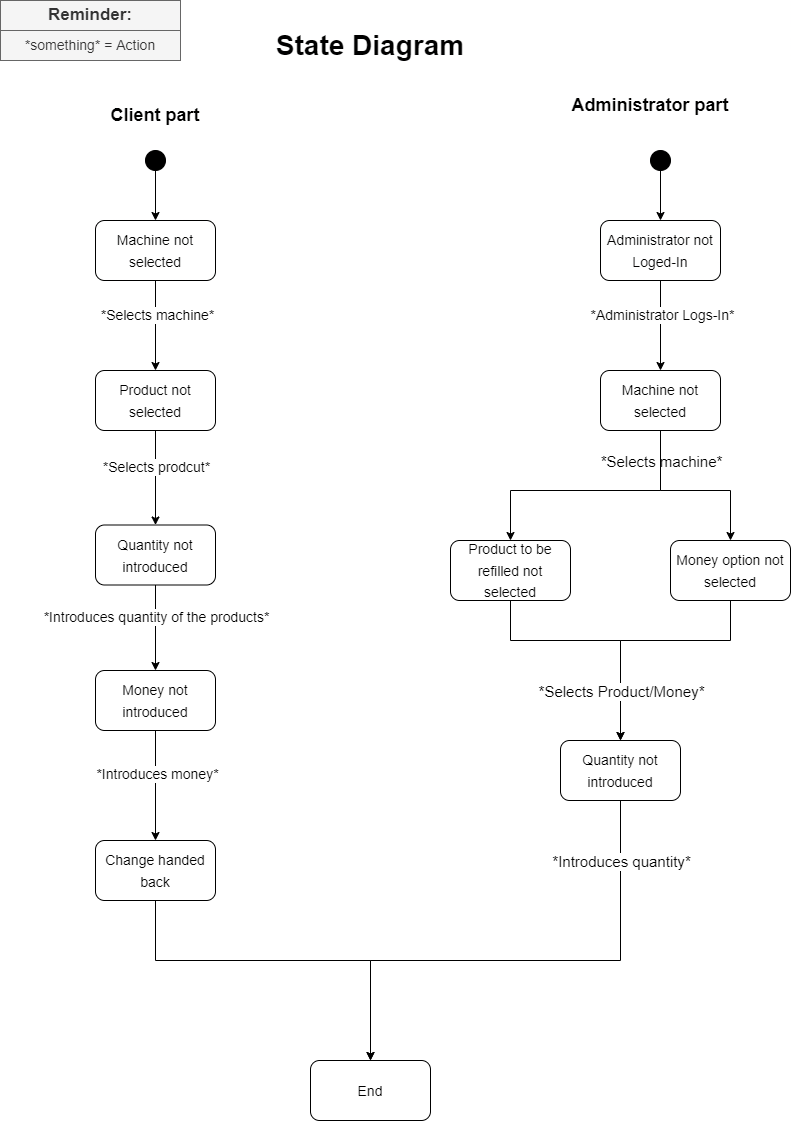

The diagram above was exported from draw.io. Its source (the exported page's mxGraphModel, read from the mxfile embedded in the PNG):
<mxGraphModel dx="1422" dy="705" grid="1" gridSize="10" guides="1" tooltips="1" connect="1" arrows="1" fold="1" page="1" pageScale="1" pageWidth="827" pageHeight="1169" background="#FFFFFF" math="0" shadow="0">
  <root>
    <mxCell id="WIyWlLk6GJQsqaUBKTNV-0" />
    <mxCell id="WIyWlLk6GJQsqaUBKTNV-1" parent="WIyWlLk6GJQsqaUBKTNV-0" />
    <mxCell id="5a_xpqKc_VfIdeOSaKTW-0" value="State Diagram" style="text;html=1;strokeColor=none;fillColor=none;align=center;verticalAlign=middle;whiteSpace=wrap;rounded=0;fontStyle=1;fontSize=28;" vertex="1" parent="WIyWlLk6GJQsqaUBKTNV-1">
      <mxGeometry x="265" y="30" width="230" height="30" as="geometry" />
    </mxCell>
    <mxCell id="5a_xpqKc_VfIdeOSaKTW-1" value="Client part" style="text;html=1;strokeColor=none;fillColor=none;align=center;verticalAlign=middle;whiteSpace=wrap;rounded=0;fontSize=18;fontStyle=1" vertex="1" parent="WIyWlLk6GJQsqaUBKTNV-1">
      <mxGeometry x="100" y="100" width="130" height="30" as="geometry" />
    </mxCell>
    <mxCell id="5a_xpqKc_VfIdeOSaKTW-2" value="Administrator part" style="text;html=1;strokeColor=none;fillColor=none;align=center;verticalAlign=middle;whiteSpace=wrap;rounded=0;fontSize=18;fontStyle=1" vertex="1" parent="WIyWlLk6GJQsqaUBKTNV-1">
      <mxGeometry x="580" y="90" width="160" height="30" as="geometry" />
    </mxCell>
    <mxCell id="5a_xpqKc_VfIdeOSaKTW-28" style="edgeStyle=orthogonalEdgeStyle;rounded=0;orthogonalLoop=1;jettySize=auto;html=1;entryX=0.5;entryY=0;entryDx=0;entryDy=0;fontSize=14;" edge="1" parent="WIyWlLk6GJQsqaUBKTNV-1" source="5a_xpqKc_VfIdeOSaKTW-3" target="5a_xpqKc_VfIdeOSaKTW-27">
      <mxGeometry relative="1" as="geometry" />
    </mxCell>
    <mxCell id="5a_xpqKc_VfIdeOSaKTW-29" value="*Selects prodcut*" style="edgeLabel;html=1;align=center;verticalAlign=middle;resizable=0;points=[];fontSize=14;" vertex="1" connectable="0" parent="5a_xpqKc_VfIdeOSaKTW-28">
      <mxGeometry x="-0.2381" relative="1" as="geometry">
        <mxPoint as="offset" />
      </mxGeometry>
    </mxCell>
    <mxCell id="5a_xpqKc_VfIdeOSaKTW-3" value="&lt;font style=&quot;font-size: 14px&quot;&gt;Product not selected&lt;/font&gt;" style="rounded=1;whiteSpace=wrap;html=1;fontSize=18;" vertex="1" parent="WIyWlLk6GJQsqaUBKTNV-1">
      <mxGeometry x="105" y="370" width="120" height="60" as="geometry" />
    </mxCell>
    <mxCell id="5a_xpqKc_VfIdeOSaKTW-5" style="edgeStyle=orthogonalEdgeStyle;rounded=0;orthogonalLoop=1;jettySize=auto;html=1;entryX=0.5;entryY=0;entryDx=0;entryDy=0;fontSize=14;" edge="1" parent="WIyWlLk6GJQsqaUBKTNV-1" source="5a_xpqKc_VfIdeOSaKTW-4" target="5a_xpqKc_VfIdeOSaKTW-3">
      <mxGeometry relative="1" as="geometry" />
    </mxCell>
    <mxCell id="5a_xpqKc_VfIdeOSaKTW-8" value="*Selects machine*" style="edgeLabel;html=1;align=center;verticalAlign=middle;resizable=0;points=[];fontSize=14;" vertex="1" connectable="0" parent="5a_xpqKc_VfIdeOSaKTW-5">
      <mxGeometry x="-0.25" y="1" relative="1" as="geometry">
        <mxPoint as="offset" />
      </mxGeometry>
    </mxCell>
    <mxCell id="5a_xpqKc_VfIdeOSaKTW-4" value="&lt;font style=&quot;font-size: 14px&quot;&gt;Machine not selected&lt;/font&gt;" style="rounded=1;whiteSpace=wrap;html=1;fontSize=18;" vertex="1" parent="WIyWlLk6GJQsqaUBKTNV-1">
      <mxGeometry x="105" y="220" width="120" height="60" as="geometry" />
    </mxCell>
    <mxCell id="5a_xpqKc_VfIdeOSaKTW-11" style="edgeStyle=orthogonalEdgeStyle;rounded=0;orthogonalLoop=1;jettySize=auto;html=1;fontSize=14;" edge="1" parent="WIyWlLk6GJQsqaUBKTNV-1" source="5a_xpqKc_VfIdeOSaKTW-6" target="5a_xpqKc_VfIdeOSaKTW-10">
      <mxGeometry relative="1" as="geometry" />
    </mxCell>
    <mxCell id="5a_xpqKc_VfIdeOSaKTW-13" value="*Introduces money*" style="edgeLabel;html=1;align=center;verticalAlign=middle;resizable=0;points=[];fontSize=14;" vertex="1" connectable="0" parent="5a_xpqKc_VfIdeOSaKTW-11">
      <mxGeometry x="-0.2182" y="1" relative="1" as="geometry">
        <mxPoint as="offset" />
      </mxGeometry>
    </mxCell>
    <mxCell id="5a_xpqKc_VfIdeOSaKTW-6" value="&lt;font style=&quot;font-size: 14px&quot;&gt;Money not introduced&lt;/font&gt;" style="rounded=1;whiteSpace=wrap;html=1;fontSize=18;" vertex="1" parent="WIyWlLk6GJQsqaUBKTNV-1">
      <mxGeometry x="105" y="670" width="120" height="60" as="geometry" />
    </mxCell>
    <mxCell id="5a_xpqKc_VfIdeOSaKTW-14" style="edgeStyle=orthogonalEdgeStyle;rounded=0;orthogonalLoop=1;jettySize=auto;html=1;fontSize=14;exitX=0.5;exitY=1;exitDx=0;exitDy=0;" edge="1" parent="WIyWlLk6GJQsqaUBKTNV-1" source="5a_xpqKc_VfIdeOSaKTW-10" target="5a_xpqKc_VfIdeOSaKTW-12">
      <mxGeometry relative="1" as="geometry">
        <Array as="points">
          <mxPoint x="165" y="960" />
          <mxPoint x="380" y="960" />
        </Array>
      </mxGeometry>
    </mxCell>
    <mxCell id="5a_xpqKc_VfIdeOSaKTW-10" value="&lt;font style=&quot;font-size: 14px&quot;&gt;Change handed back&lt;/font&gt;" style="rounded=1;whiteSpace=wrap;html=1;fontSize=18;" vertex="1" parent="WIyWlLk6GJQsqaUBKTNV-1">
      <mxGeometry x="105" y="840" width="120" height="60" as="geometry" />
    </mxCell>
    <mxCell id="5a_xpqKc_VfIdeOSaKTW-12" value="&lt;span style=&quot;font-size: 14px&quot;&gt;End&lt;/span&gt;" style="rounded=1;whiteSpace=wrap;html=1;fontSize=18;" vertex="1" parent="WIyWlLk6GJQsqaUBKTNV-1">
      <mxGeometry x="320" y="1060" width="120" height="60" as="geometry" />
    </mxCell>
    <mxCell id="5a_xpqKc_VfIdeOSaKTW-16" style="edgeStyle=orthogonalEdgeStyle;rounded=0;orthogonalLoop=1;jettySize=auto;html=1;entryX=0.5;entryY=0;entryDx=0;entryDy=0;fontSize=14;" edge="1" parent="WIyWlLk6GJQsqaUBKTNV-1" source="5a_xpqKc_VfIdeOSaKTW-15" target="5a_xpqKc_VfIdeOSaKTW-4">
      <mxGeometry relative="1" as="geometry" />
    </mxCell>
    <mxCell id="5a_xpqKc_VfIdeOSaKTW-15" value="" style="ellipse;whiteSpace=wrap;html=1;aspect=fixed;fontSize=14;fillColor=#000000;" vertex="1" parent="WIyWlLk6GJQsqaUBKTNV-1">
      <mxGeometry x="155" y="150" width="20" height="20" as="geometry" />
    </mxCell>
    <mxCell id="5a_xpqKc_VfIdeOSaKTW-32" style="edgeStyle=orthogonalEdgeStyle;rounded=0;orthogonalLoop=1;jettySize=auto;html=1;entryX=0.5;entryY=0;entryDx=0;entryDy=0;fontSize=14;" edge="1" parent="WIyWlLk6GJQsqaUBKTNV-1" source="5a_xpqKc_VfIdeOSaKTW-17" target="5a_xpqKc_VfIdeOSaKTW-23">
      <mxGeometry relative="1" as="geometry" />
    </mxCell>
    <mxCell id="5a_xpqKc_VfIdeOSaKTW-17" value="" style="ellipse;whiteSpace=wrap;html=1;aspect=fixed;fontSize=14;fillColor=#000000;" vertex="1" parent="WIyWlLk6GJQsqaUBKTNV-1">
      <mxGeometry x="660" y="150" width="20" height="20" as="geometry" />
    </mxCell>
    <mxCell id="5a_xpqKc_VfIdeOSaKTW-18" style="edgeStyle=orthogonalEdgeStyle;rounded=0;orthogonalLoop=1;jettySize=auto;html=1;entryX=0.5;entryY=0;entryDx=0;entryDy=0;fontSize=14;" edge="1" parent="WIyWlLk6GJQsqaUBKTNV-1" source="5a_xpqKc_VfIdeOSaKTW-20" target="5a_xpqKc_VfIdeOSaKTW-26">
      <mxGeometry relative="1" as="geometry">
        <Array as="points">
          <mxPoint x="670" y="490" />
          <mxPoint x="740" y="490" />
        </Array>
      </mxGeometry>
    </mxCell>
    <mxCell id="5a_xpqKc_VfIdeOSaKTW-19" value="*Selects machine*" style="edgeLabel;html=1;align=center;verticalAlign=middle;resizable=0;points=[];fontSize=15;labelBackgroundColor=#FFFFFF;labelBorderColor=none;spacing=2;" vertex="1" connectable="0" parent="5a_xpqKc_VfIdeOSaKTW-18">
      <mxGeometry x="-0.26" y="-1" relative="1" as="geometry">
        <mxPoint x="-7" y="-31" as="offset" />
      </mxGeometry>
    </mxCell>
    <mxCell id="5a_xpqKc_VfIdeOSaKTW-36" style="edgeStyle=orthogonalEdgeStyle;rounded=0;orthogonalLoop=1;jettySize=auto;html=1;fontSize=17;" edge="1" parent="WIyWlLk6GJQsqaUBKTNV-1" source="5a_xpqKc_VfIdeOSaKTW-20" target="5a_xpqKc_VfIdeOSaKTW-35">
      <mxGeometry relative="1" as="geometry">
        <Array as="points">
          <mxPoint x="670" y="490" />
          <mxPoint x="520" y="490" />
        </Array>
      </mxGeometry>
    </mxCell>
    <mxCell id="5a_xpqKc_VfIdeOSaKTW-20" value="&lt;span style=&quot;font-size: 14px&quot;&gt;Machine not selected&lt;/span&gt;" style="rounded=1;whiteSpace=wrap;html=1;fontSize=18;" vertex="1" parent="WIyWlLk6GJQsqaUBKTNV-1">
      <mxGeometry x="610" y="370" width="120" height="60" as="geometry" />
    </mxCell>
    <mxCell id="5a_xpqKc_VfIdeOSaKTW-21" style="edgeStyle=orthogonalEdgeStyle;rounded=0;orthogonalLoop=1;jettySize=auto;html=1;entryX=0.5;entryY=0;entryDx=0;entryDy=0;fontSize=14;" edge="1" parent="WIyWlLk6GJQsqaUBKTNV-1" source="5a_xpqKc_VfIdeOSaKTW-23" target="5a_xpqKc_VfIdeOSaKTW-20">
      <mxGeometry relative="1" as="geometry" />
    </mxCell>
    <mxCell id="5a_xpqKc_VfIdeOSaKTW-22" value="*Administrator Logs-In*" style="edgeLabel;html=1;align=center;verticalAlign=middle;resizable=0;points=[];fontSize=14;" vertex="1" connectable="0" parent="5a_xpqKc_VfIdeOSaKTW-21">
      <mxGeometry x="-0.25" y="1" relative="1" as="geometry">
        <mxPoint as="offset" />
      </mxGeometry>
    </mxCell>
    <mxCell id="5a_xpqKc_VfIdeOSaKTW-23" value="&lt;font style=&quot;font-size: 14px&quot;&gt;Administrator not Loged-In&lt;/font&gt;" style="rounded=1;whiteSpace=wrap;html=1;fontSize=18;" vertex="1" parent="WIyWlLk6GJQsqaUBKTNV-1">
      <mxGeometry x="610" y="220" width="120" height="60" as="geometry" />
    </mxCell>
    <mxCell id="5a_xpqKc_VfIdeOSaKTW-39" style="edgeStyle=orthogonalEdgeStyle;rounded=0;orthogonalLoop=1;jettySize=auto;html=1;fontSize=17;entryX=0.5;entryY=0;entryDx=0;entryDy=0;" edge="1" parent="WIyWlLk6GJQsqaUBKTNV-1" source="5a_xpqKc_VfIdeOSaKTW-26" target="5a_xpqKc_VfIdeOSaKTW-37">
      <mxGeometry relative="1" as="geometry">
        <mxPoint x="630" y="670" as="targetPoint" />
        <Array as="points">
          <mxPoint x="740" y="640" />
          <mxPoint x="630" y="640" />
        </Array>
      </mxGeometry>
    </mxCell>
    <mxCell id="5a_xpqKc_VfIdeOSaKTW-26" value="&lt;font style=&quot;font-size: 14px&quot;&gt;Money option not selected&lt;/font&gt;" style="rounded=1;whiteSpace=wrap;html=1;fontSize=18;" vertex="1" parent="WIyWlLk6GJQsqaUBKTNV-1">
      <mxGeometry x="680" y="540" width="120" height="60" as="geometry" />
    </mxCell>
    <mxCell id="5a_xpqKc_VfIdeOSaKTW-30" style="edgeStyle=orthogonalEdgeStyle;rounded=0;orthogonalLoop=1;jettySize=auto;html=1;fontSize=14;" edge="1" parent="WIyWlLk6GJQsqaUBKTNV-1" source="5a_xpqKc_VfIdeOSaKTW-27" target="5a_xpqKc_VfIdeOSaKTW-6">
      <mxGeometry relative="1" as="geometry" />
    </mxCell>
    <mxCell id="5a_xpqKc_VfIdeOSaKTW-31" value="*Introduces quantity of the products*" style="edgeLabel;html=1;align=center;verticalAlign=middle;resizable=0;points=[];fontSize=14;" vertex="1" connectable="0" parent="5a_xpqKc_VfIdeOSaKTW-30">
      <mxGeometry x="-0.2632" relative="1" as="geometry">
        <mxPoint y="1" as="offset" />
      </mxGeometry>
    </mxCell>
    <mxCell id="5a_xpqKc_VfIdeOSaKTW-27" value="&lt;font style=&quot;font-size: 14px&quot;&gt;Quantity not introduced&lt;/font&gt;" style="rounded=1;whiteSpace=wrap;html=1;fontSize=18;" vertex="1" parent="WIyWlLk6GJQsqaUBKTNV-1">
      <mxGeometry x="105" y="524.5" width="120" height="60" as="geometry" />
    </mxCell>
    <mxCell id="5a_xpqKc_VfIdeOSaKTW-33" value="*something* = Action" style="text;html=1;strokeColor=#666666;fillColor=#f5f5f5;align=center;verticalAlign=middle;whiteSpace=wrap;rounded=0;fontSize=14;fontColor=#333333;shadow=0;" vertex="1" parent="WIyWlLk6GJQsqaUBKTNV-1">
      <mxGeometry x="10" y="30" width="180" height="30" as="geometry" />
    </mxCell>
    <mxCell id="5a_xpqKc_VfIdeOSaKTW-34" value="&lt;b&gt;&lt;font style=&quot;font-size: 17px&quot;&gt;Reminder:&lt;/font&gt;&lt;/b&gt;" style="text;html=1;strokeColor=#666666;fillColor=#f5f5f5;align=center;verticalAlign=middle;whiteSpace=wrap;rounded=0;fontSize=14;fontColor=#333333;shadow=0;" vertex="1" parent="WIyWlLk6GJQsqaUBKTNV-1">
      <mxGeometry x="10" width="180" height="30" as="geometry" />
    </mxCell>
    <mxCell id="5a_xpqKc_VfIdeOSaKTW-38" style="edgeStyle=orthogonalEdgeStyle;rounded=0;orthogonalLoop=1;jettySize=auto;html=1;fontSize=17;" edge="1" parent="WIyWlLk6GJQsqaUBKTNV-1" source="5a_xpqKc_VfIdeOSaKTW-35" target="5a_xpqKc_VfIdeOSaKTW-37">
      <mxGeometry relative="1" as="geometry">
        <Array as="points">
          <mxPoint x="520" y="640" />
          <mxPoint x="630" y="640" />
        </Array>
      </mxGeometry>
    </mxCell>
    <mxCell id="5a_xpqKc_VfIdeOSaKTW-41" value="*Selects Product/Money*" style="edgeLabel;html=1;align=center;verticalAlign=middle;resizable=0;points=[];fontSize=15;" vertex="1" connectable="0" parent="5a_xpqKc_VfIdeOSaKTW-38">
      <mxGeometry x="0.4" y="3" relative="1" as="geometry">
        <mxPoint x="-3" y="25" as="offset" />
      </mxGeometry>
    </mxCell>
    <mxCell id="5a_xpqKc_VfIdeOSaKTW-35" value="&lt;font style=&quot;font-size: 14px&quot;&gt;Product to be refilled not selected&lt;/font&gt;" style="rounded=1;whiteSpace=wrap;html=1;fontSize=18;" vertex="1" parent="WIyWlLk6GJQsqaUBKTNV-1">
      <mxGeometry x="460" y="540" width="120" height="60" as="geometry" />
    </mxCell>
    <mxCell id="5a_xpqKc_VfIdeOSaKTW-42" style="edgeStyle=orthogonalEdgeStyle;rounded=0;orthogonalLoop=1;jettySize=auto;html=1;entryX=0.5;entryY=0;entryDx=0;entryDy=0;fontSize=17;" edge="1" parent="WIyWlLk6GJQsqaUBKTNV-1" source="5a_xpqKc_VfIdeOSaKTW-37" target="5a_xpqKc_VfIdeOSaKTW-12">
      <mxGeometry relative="1" as="geometry">
        <Array as="points">
          <mxPoint x="630" y="960" />
          <mxPoint x="380" y="960" />
        </Array>
      </mxGeometry>
    </mxCell>
    <mxCell id="5a_xpqKc_VfIdeOSaKTW-43" value="*Introduces quantity*" style="edgeLabel;html=1;align=center;verticalAlign=middle;resizable=0;points=[];fontSize=15;" vertex="1" connectable="0" parent="5a_xpqKc_VfIdeOSaKTW-42">
      <mxGeometry x="-0.8196" y="2" relative="1" as="geometry">
        <mxPoint x="-2" y="14" as="offset" />
      </mxGeometry>
    </mxCell>
    <mxCell id="5a_xpqKc_VfIdeOSaKTW-37" value="&lt;font style=&quot;font-size: 14px&quot;&gt;Quantity not introduced&lt;/font&gt;" style="rounded=1;whiteSpace=wrap;html=1;fontSize=18;" vertex="1" parent="WIyWlLk6GJQsqaUBKTNV-1">
      <mxGeometry x="570" y="740" width="120" height="60" as="geometry" />
    </mxCell>
  </root>
</mxGraphModel>